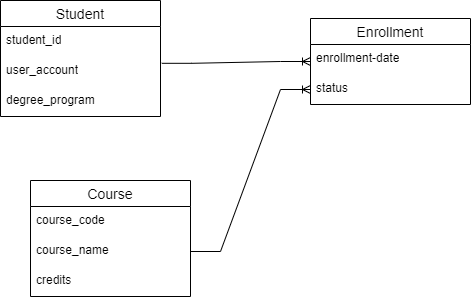

The diagram above was exported from draw.io. Its source (the exported page's mxGraphModel, read from the mxfile embedded in the PNG):
<mxGraphModel dx="1050" dy="574" grid="1" gridSize="10" guides="1" tooltips="1" connect="1" arrows="1" fold="1" page="1" pageScale="1" pageWidth="1100" pageHeight="850" math="0" shadow="0">
  <root>
    <mxCell id="0" />
    <mxCell id="1" parent="0" />
    <mxCell id="RJJnZywX3m1STwc6JxjA-4" value="Course" style="swimlane;fontStyle=0;childLayout=stackLayout;horizontal=1;startSize=26;horizontalStack=0;resizeParent=1;resizeParentMax=0;resizeLast=0;collapsible=1;marginBottom=0;align=center;fontSize=14;" vertex="1" parent="1">
      <mxGeometry x="190" y="270" width="160" height="116" as="geometry" />
    </mxCell>
    <mxCell id="RJJnZywX3m1STwc6JxjA-5" value="course_code" style="text;strokeColor=none;fillColor=none;spacingLeft=4;spacingRight=4;overflow=hidden;rotatable=0;points=[[0,0.5],[1,0.5]];portConstraint=eastwest;fontSize=12;whiteSpace=wrap;html=1;" vertex="1" parent="RJJnZywX3m1STwc6JxjA-4">
      <mxGeometry y="26" width="160" height="30" as="geometry" />
    </mxCell>
    <mxCell id="RJJnZywX3m1STwc6JxjA-6" value="course_name" style="text;strokeColor=none;fillColor=none;spacingLeft=4;spacingRight=4;overflow=hidden;rotatable=0;points=[[0,0.5],[1,0.5]];portConstraint=eastwest;fontSize=12;whiteSpace=wrap;html=1;" vertex="1" parent="RJJnZywX3m1STwc6JxjA-4">
      <mxGeometry y="56" width="160" height="30" as="geometry" />
    </mxCell>
    <mxCell id="RJJnZywX3m1STwc6JxjA-7" value="credits" style="text;strokeColor=none;fillColor=none;spacingLeft=4;spacingRight=4;overflow=hidden;rotatable=0;points=[[0,0.5],[1,0.5]];portConstraint=eastwest;fontSize=12;whiteSpace=wrap;html=1;" vertex="1" parent="RJJnZywX3m1STwc6JxjA-4">
      <mxGeometry y="86" width="160" height="30" as="geometry" />
    </mxCell>
    <mxCell id="RJJnZywX3m1STwc6JxjA-8" value="Student" style="swimlane;fontStyle=0;childLayout=stackLayout;horizontal=1;startSize=26;horizontalStack=0;resizeParent=1;resizeParentMax=0;resizeLast=0;collapsible=1;marginBottom=0;align=center;fontSize=14;" vertex="1" parent="1">
      <mxGeometry x="160" y="90" width="160" height="116" as="geometry" />
    </mxCell>
    <mxCell id="RJJnZywX3m1STwc6JxjA-9" value="student_id" style="text;strokeColor=none;fillColor=none;spacingLeft=4;spacingRight=4;overflow=hidden;rotatable=0;points=[[0,0.5],[1,0.5]];portConstraint=eastwest;fontSize=12;whiteSpace=wrap;html=1;" vertex="1" parent="RJJnZywX3m1STwc6JxjA-8">
      <mxGeometry y="26" width="160" height="30" as="geometry" />
    </mxCell>
    <mxCell id="RJJnZywX3m1STwc6JxjA-10" value="user_account" style="text;strokeColor=none;fillColor=none;spacingLeft=4;spacingRight=4;overflow=hidden;rotatable=0;points=[[0,0.5],[1,0.5]];portConstraint=eastwest;fontSize=12;whiteSpace=wrap;html=1;" vertex="1" parent="RJJnZywX3m1STwc6JxjA-8">
      <mxGeometry y="56" width="160" height="30" as="geometry" />
    </mxCell>
    <mxCell id="RJJnZywX3m1STwc6JxjA-11" value="degree_program" style="text;strokeColor=none;fillColor=none;spacingLeft=4;spacingRight=4;overflow=hidden;rotatable=0;points=[[0,0.5],[1,0.5]];portConstraint=eastwest;fontSize=12;whiteSpace=wrap;html=1;" vertex="1" parent="RJJnZywX3m1STwc6JxjA-8">
      <mxGeometry y="86" width="160" height="30" as="geometry" />
    </mxCell>
    <mxCell id="RJJnZywX3m1STwc6JxjA-12" value="Enrollment" style="swimlane;fontStyle=0;childLayout=stackLayout;horizontal=1;startSize=26;horizontalStack=0;resizeParent=1;resizeParentMax=0;resizeLast=0;collapsible=1;marginBottom=0;align=center;fontSize=14;" vertex="1" parent="1">
      <mxGeometry x="470" y="108" width="160" height="86" as="geometry" />
    </mxCell>
    <mxCell id="RJJnZywX3m1STwc6JxjA-13" value="enrollment-date" style="text;strokeColor=none;fillColor=none;spacingLeft=4;spacingRight=4;overflow=hidden;rotatable=0;points=[[0,0.5],[1,0.5]];portConstraint=eastwest;fontSize=12;whiteSpace=wrap;html=1;" vertex="1" parent="RJJnZywX3m1STwc6JxjA-12">
      <mxGeometry y="26" width="160" height="30" as="geometry" />
    </mxCell>
    <mxCell id="RJJnZywX3m1STwc6JxjA-14" value="status" style="text;strokeColor=none;fillColor=none;spacingLeft=4;spacingRight=4;overflow=hidden;rotatable=0;points=[[0,0.5],[1,0.5]];portConstraint=eastwest;fontSize=12;whiteSpace=wrap;html=1;" vertex="1" parent="RJJnZywX3m1STwc6JxjA-12">
      <mxGeometry y="56" width="160" height="30" as="geometry" />
    </mxCell>
    <mxCell id="RJJnZywX3m1STwc6JxjA-17" value="" style="edgeStyle=entityRelationEdgeStyle;fontSize=12;html=1;endArrow=ERoneToMany;rounded=0;entryX=0;entryY=0.5;entryDx=0;entryDy=0;exitX=1.008;exitY=0.227;exitDx=0;exitDy=0;exitPerimeter=0;" edge="1" parent="1" source="RJJnZywX3m1STwc6JxjA-10" target="RJJnZywX3m1STwc6JxjA-12">
      <mxGeometry width="100" height="100" relative="1" as="geometry">
        <mxPoint x="330" y="149" as="sourcePoint" />
        <mxPoint x="480" y="160" as="targetPoint" />
      </mxGeometry>
    </mxCell>
    <mxCell id="RJJnZywX3m1STwc6JxjA-21" value="" style="edgeStyle=entityRelationEdgeStyle;fontSize=12;html=1;endArrow=ERoneToMany;rounded=0;entryX=0;entryY=0.5;entryDx=0;entryDy=0;exitX=1;exitY=0.5;exitDx=0;exitDy=0;" edge="1" parent="1" source="RJJnZywX3m1STwc6JxjA-6" target="RJJnZywX3m1STwc6JxjA-14">
      <mxGeometry width="100" height="100" relative="1" as="geometry">
        <mxPoint x="380" y="330" as="sourcePoint" />
        <mxPoint x="480" y="230" as="targetPoint" />
      </mxGeometry>
    </mxCell>
  </root>
</mxGraphModel>